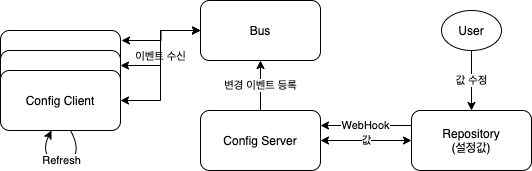

The diagram above was exported from draw.io. Its source (the exported page's mxGraphModel, read from the mxfile embedded in the PNG):
<mxGraphModel dx="946" dy="519" grid="1" gridSize="10" guides="1" tooltips="1" connect="1" arrows="1" fold="1" page="1" pageScale="1" pageWidth="827" pageHeight="1169" math="0" shadow="0">
  <root>
    <mxCell id="PxpLEEXLgYeJO6oe-2J9-0" />
    <mxCell id="PxpLEEXLgYeJO6oe-2J9-1" parent="PxpLEEXLgYeJO6oe-2J9-0" />
    <mxCell id="QJ4JMITpJ3GmPUzLv7_6-15" value="값" style="edgeStyle=orthogonalEdgeStyle;rounded=0;orthogonalLoop=1;jettySize=auto;html=1;entryX=0;entryY=0.5;entryDx=0;entryDy=0;startArrow=classic;startFill=1;" parent="PxpLEEXLgYeJO6oe-2J9-1" source="QJ4JMITpJ3GmPUzLv7_6-0" target="QJ4JMITpJ3GmPUzLv7_6-1" edge="1">
      <mxGeometry relative="1" as="geometry" />
    </mxCell>
    <mxCell id="u2GhVS6heBksfCVIPhuc-7" value="변경 이벤트 등록" style="edgeStyle=orthogonalEdgeStyle;rounded=0;orthogonalLoop=1;jettySize=auto;html=1;entryX=0.5;entryY=1;entryDx=0;entryDy=0;startArrow=none;startFill=0;" edge="1" parent="PxpLEEXLgYeJO6oe-2J9-1" source="QJ4JMITpJ3GmPUzLv7_6-0" target="u2GhVS6heBksfCVIPhuc-6">
      <mxGeometry relative="1" as="geometry" />
    </mxCell>
    <mxCell id="QJ4JMITpJ3GmPUzLv7_6-0" value="Config Server" style="rounded=1;whiteSpace=wrap;html=1;" parent="PxpLEEXLgYeJO6oe-2J9-1" vertex="1">
      <mxGeometry x="359" y="230" width="120" height="60" as="geometry" />
    </mxCell>
    <mxCell id="u2GhVS6heBksfCVIPhuc-5" value="WebHook" style="edgeStyle=orthogonalEdgeStyle;rounded=0;orthogonalLoop=1;jettySize=auto;html=1;entryX=1;entryY=0.25;entryDx=0;entryDy=0;startArrow=none;startFill=0;exitX=0;exitY=0.25;exitDx=0;exitDy=0;" edge="1" parent="PxpLEEXLgYeJO6oe-2J9-1" source="QJ4JMITpJ3GmPUzLv7_6-1" target="QJ4JMITpJ3GmPUzLv7_6-0">
      <mxGeometry relative="1" as="geometry" />
    </mxCell>
    <mxCell id="QJ4JMITpJ3GmPUzLv7_6-1" value="Repository&lt;br&gt;(설정값)" style="rounded=1;whiteSpace=wrap;html=1;" parent="PxpLEEXLgYeJO6oe-2J9-1" vertex="1">
      <mxGeometry x="570" y="230" width="120" height="60" as="geometry" />
    </mxCell>
    <mxCell id="QJ4JMITpJ3GmPUzLv7_6-2" value="Config Server" style="rounded=1;whiteSpace=wrap;html=1;" parent="PxpLEEXLgYeJO6oe-2J9-1" vertex="1">
      <mxGeometry x="159" y="150" width="120" height="60" as="geometry" />
    </mxCell>
    <mxCell id="QJ4JMITpJ3GmPUzLv7_6-3" value="Config Server" style="rounded=1;whiteSpace=wrap;html=1;" parent="PxpLEEXLgYeJO6oe-2J9-1" vertex="1">
      <mxGeometry x="159" y="170" width="120" height="60" as="geometry" />
    </mxCell>
    <mxCell id="QJ4JMITpJ3GmPUzLv7_6-4" value="Config Client" style="rounded=1;whiteSpace=wrap;html=1;" parent="PxpLEEXLgYeJO6oe-2J9-1" vertex="1">
      <mxGeometry x="159" y="190" width="120" height="60" as="geometry" />
    </mxCell>
    <mxCell id="QJ4JMITpJ3GmPUzLv7_6-7" value="값 수정" style="edgeStyle=orthogonalEdgeStyle;rounded=0;orthogonalLoop=1;jettySize=auto;html=1;entryX=0.5;entryY=0;entryDx=0;entryDy=0;" parent="PxpLEEXLgYeJO6oe-2J9-1" source="QJ4JMITpJ3GmPUzLv7_6-6" target="QJ4JMITpJ3GmPUzLv7_6-1" edge="1">
      <mxGeometry relative="1" as="geometry" />
    </mxCell>
    <mxCell id="QJ4JMITpJ3GmPUzLv7_6-6" value="User" style="ellipse;whiteSpace=wrap;html=1;" parent="PxpLEEXLgYeJO6oe-2J9-1" vertex="1">
      <mxGeometry x="600" y="130" width="60" height="40" as="geometry" />
    </mxCell>
    <mxCell id="u2GhVS6heBksfCVIPhuc-11" value="이벤트 수신" style="edgeStyle=orthogonalEdgeStyle;rounded=0;orthogonalLoop=1;jettySize=auto;html=1;entryX=1;entryY=0.5;entryDx=0;entryDy=0;startArrow=classic;startFill=1;endArrow=classic;endFill=1;verticalAlign=bottom;" edge="1" parent="PxpLEEXLgYeJO6oe-2J9-1" source="u2GhVS6heBksfCVIPhuc-6" target="QJ4JMITpJ3GmPUzLv7_6-4">
      <mxGeometry relative="1" as="geometry" />
    </mxCell>
    <mxCell id="u2GhVS6heBksfCVIPhuc-12" style="edgeStyle=orthogonalEdgeStyle;rounded=0;orthogonalLoop=1;jettySize=auto;html=1;entryX=1;entryY=0.25;entryDx=0;entryDy=0;startArrow=classic;startFill=1;endArrow=classic;endFill=1;" edge="1" parent="PxpLEEXLgYeJO6oe-2J9-1" source="u2GhVS6heBksfCVIPhuc-6" target="QJ4JMITpJ3GmPUzLv7_6-3">
      <mxGeometry relative="1" as="geometry" />
    </mxCell>
    <mxCell id="u2GhVS6heBksfCVIPhuc-13" style="edgeStyle=orthogonalEdgeStyle;rounded=0;orthogonalLoop=1;jettySize=auto;html=1;startArrow=classic;startFill=1;endArrow=classic;endFill=1;" edge="1" parent="PxpLEEXLgYeJO6oe-2J9-1" source="u2GhVS6heBksfCVIPhuc-6">
      <mxGeometry relative="1" as="geometry">
        <mxPoint x="280" y="160" as="targetPoint" />
      </mxGeometry>
    </mxCell>
    <mxCell id="u2GhVS6heBksfCVIPhuc-6" value="Bus" style="rounded=1;whiteSpace=wrap;html=1;" vertex="1" parent="PxpLEEXLgYeJO6oe-2J9-1">
      <mxGeometry x="359" y="120" width="120" height="60" as="geometry" />
    </mxCell>
    <mxCell id="u2GhVS6heBksfCVIPhuc-14" value="Refresh" style="curved=1;endArrow=classic;html=1;verticalAlign=bottom;exitX=0.583;exitY=1;exitDx=0;exitDy=0;entryX=0.425;entryY=1;entryDx=0;entryDy=0;entryPerimeter=0;exitPerimeter=0;" edge="1" parent="PxpLEEXLgYeJO6oe-2J9-1" source="QJ4JMITpJ3GmPUzLv7_6-4" target="QJ4JMITpJ3GmPUzLv7_6-4">
      <mxGeometry width="50" height="50" relative="1" as="geometry">
        <mxPoint x="150" y="320" as="sourcePoint" />
        <mxPoint x="200" y="270" as="targetPoint" />
        <Array as="points">
          <mxPoint x="240" y="270" />
          <mxPoint x="219" y="290" />
          <mxPoint x="200" y="270" />
        </Array>
      </mxGeometry>
    </mxCell>
  </root>
</mxGraphModel>